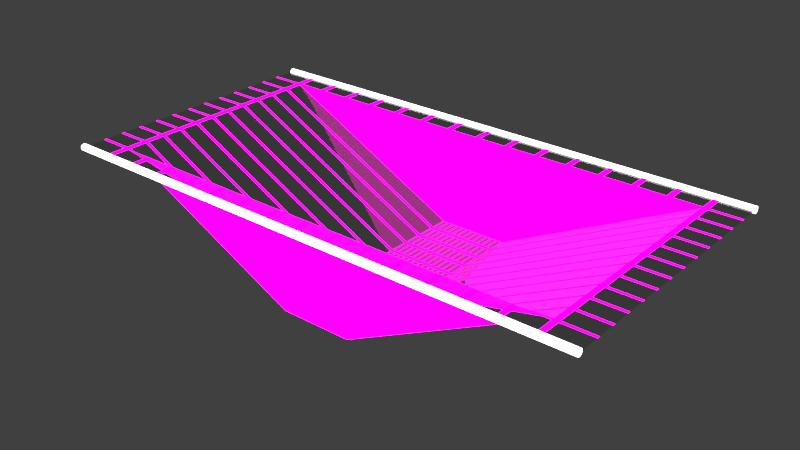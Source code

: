 # Source: track03.004.blend  (saved by Blender 2.79.0; exported with 4.5.12 LTS)
import bpy
from mathutils import Matrix  # noqa: F401  (used for matrix-valued properties, if any)

bpy.ops.wm.read_factory_settings(use_empty=True)
scene = bpy.context.scene
scene.name = 'Scene'

# ---- collections
col_collection_1 = bpy.data.collections.new('Collection 1'); scene.collection.children.link(col_collection_1)

# ---- materials (node trees are filled in below, after node groups)
mat_neon_white = bpy.data.materials.new('neon_white')
mat_neon_white.alpha_threshold = 0.0
mat_neon_white.roughness = 0.5
mat_bottom_white_glass = bpy.data.materials.new('bottom_white_glass')
mat_bottom_white_glass.alpha_threshold = 0.0
mat_bottom_white_glass.roughness = 0.5
mat_bottom_white_glass.line_color = (0.0, 0.0, 0.0, 1.0)
mat_neon_pink = bpy.data.materials.new('neon_pink')
mat_neon_pink.alpha_threshold = 0.0
mat_neon_pink.roughness = 0.5

# ---- material node trees
mat_neon_white.use_nodes = True; mat_neon_white.node_tree.nodes.clear()
_N = mat_neon_white.node_tree.nodes; _L = mat_neon_white.node_tree.links
n0 = _N.new('ShaderNodeOutputMaterial'); n0.name = 'Material Output'; n0.location = (300, 300)
n1 = _N.new('ShaderNodeEmission'); n1.name = 'Emission'; n1.location = (10, 300)
n1.inputs[0].default_value = (0.8, 0.8, 0.8, 1.0)
n1.inputs[1].default_value = 5.0
_L.new(n1.outputs[0], n0.inputs[0])
n0.is_active_output = True
mat_bottom_white_glass.use_nodes = True; mat_bottom_white_glass.node_tree.nodes.clear()
_N = mat_bottom_white_glass.node_tree.nodes; _L = mat_bottom_white_glass.node_tree.links
n0 = _N.new('ShaderNodeOutputMaterial'); n0.name = 'Material Output'; n0.location = (300, 300)
n1 = _N.new('ShaderNodeBsdfGlass'); n1.name = 'Glass BSDF'; n1.location = (10, 300)
n1.distribution = 'BECKMANN'
n1.inputs[0].default_value = (0.7224, 0.7224, 0.7224, 1.0)
n1.inputs[2].default_value = 1.45
_L.new(n1.outputs[0], n0.inputs[0])
n0.is_active_output = True
mat_neon_pink.use_nodes = True; mat_neon_pink.node_tree.nodes.clear()
_N = mat_neon_pink.node_tree.nodes; _L = mat_neon_pink.node_tree.links
n0 = _N.new('ShaderNodeOutputMaterial'); n0.name = 'Material Output'; n0.location = (300, 300)
n1 = _N.new('ShaderNodeEmission'); n1.name = 'Emission'; n1.location = (10, 300)
n1.inputs[0].default_value = (0.8, 0.0, 0.5162, 1.0)
n1.inputs[1].default_value = 10.0
_L.new(n1.outputs[0], n0.inputs[0])
n0.is_active_output = True

# ---- world
world_world = bpy.data.worlds.new('World'); scene.world = world_world
world_world.color = (0.05088, 0.05088, 0.05088)
world_world.use_sun_shadow = False
world_world.sun_shadow_jitter_overblur = 0.0
world_world.cycles.sampling_method = 'MANUAL'

# ---- meshes
me_cylinder_022 = bpy.data.meshes.new('Cylinder.022')
me_cylinder_022.from_pydata([(-39.99, 21.0, -3.46e-06), (40.04, 21.0, 2.582e-06), (-39.99, 20.99, -0.09758), (40.04, 20.99, -0.09758), (-39.99, 20.96, -0.1914), (40.04, 20.96, -0.1914), (-39.99, 20.92, -0.2779), (40.04, 20.92, -0.2779), (-39.99, 20.85, -0.3537), (40.04, 20.85, -0.3537), (-39.99, 20.78, -0.4159), (40.04, 20.78, -0.4159), (-39.99, 20.69, -0.4621), (40.04, 20.69, -0.4621), (-39.99, 20.6, -0.4906), (40.04, 20.6, -0.4906), (-39.99, 20.5, -0.5002), (40.04, 20.5, -0.5002), (-39.99, 20.4, -0.4906), (40.04, 20.4, -0.4906), (-39.99, 20.31, -0.4621), (40.04, 20.31, -0.4621), (-39.99, 20.22, -0.4159), (40.04, 20.22, -0.4159), (-39.99, 20.15, -0.3537), (40.04, 20.15, -0.3537), (-39.99, 20.08, -0.2779), (40.04, 20.08, -0.2779), (-39.99, 20.04, -0.1914), (40.04, 20.04, -0.1914), (-39.99, 20.01, -0.09758), (40.04, 20.01, -0.09758), (-39.99, 20.0, -3.297e-06), (40.04, 20.0, 2.745e-06), (-39.99, 20.01, 0.09758), (40.04, 20.01, 0.09758), (-39.99, 20.04, 0.1914), (40.04, 20.04, 0.1914), (-39.99, 20.08, 0.2779), (40.04, 20.08, 0.2779), (-39.99, 20.15, 0.3537), (40.04, 20.15, 0.3537), (-39.99, 20.22, 0.4159), (40.04, 20.22, 0.4159), (-39.99, 20.31, 0.4621), (40.04, 20.31, 0.4621), (-39.99, 20.4, 0.4906), (40.04, 20.4, 0.4906), (-39.99, 20.5, 0.5002), (40.04, 20.5, 0.5002), (-39.99, 20.6, 0.4906), (40.04, 20.6, 0.4906), (-39.99, 20.69, 0.4621), (40.04, 20.69, 0.4621), (-39.99, 20.78, 0.4159), (40.04, 20.78, 0.4159), (-39.99, 20.85, 0.3537), (40.04, 20.85, 0.3537), (-39.99, 20.92, 0.2779), (40.04, 20.92, 0.2779), (-39.99, 20.96, 0.1914), (40.04, 20.96, 0.1914), (-39.99, 20.99, 0.09758), (40.04, 20.99, 0.09758), (-40.02, -20.0, -3.025e-06), (40.01, -20.0, 3.096e-06), (-40.02, -20.01, -0.09758), (40.01, -20.01, -0.09758), (-40.02, -20.04, -0.1914), (40.01, -20.04, -0.1914), (-40.02, -20.08, -0.2779), (40.01, -20.08, -0.2779), (-40.02, -20.15, -0.3537), (40.01, -20.15, -0.3537), (-40.02, -20.22, -0.4159), (40.01, -20.22, -0.4159), (-40.02, -20.31, -0.4621), (40.01, -20.31, -0.4621), (-40.02, -20.4, -0.4906), (40.01, -20.4, -0.4906), (-40.02, -20.5, -0.5002), (40.01, -20.5, -0.5002), (-40.02, -20.6, -0.4906), (40.01, -20.6, -0.4906), (-40.02, -20.69, -0.4621), (40.01, -20.69, -0.4621), (-40.02, -20.78, -0.4159), (40.01, -20.78, -0.4159), (-40.02, -20.85, -0.3537), (40.01, -20.85, -0.3537), (-40.02, -20.92, -0.2779), (40.01, -20.92, -0.2779), (-40.02, -20.96, -0.1914), (40.01, -20.96, -0.1914), (-40.02, -20.99, -0.09758), (40.01, -20.99, -0.09758), (-40.02, -21.0, -2.862e-06), (40.01, -21.0, 3.259e-06), (-40.02, -20.99, 0.09758), (40.01, -20.99, 0.09758), (-40.02, -20.96, 0.1914), (40.01, -20.96, 0.1914), (-40.02, -20.92, 0.2779), (40.01, -20.92, 0.2779), (-40.02, -20.85, 0.3537), (40.01, -20.85, 0.3537), (-40.02, -20.78, 0.4159), (40.01, -20.78, 0.4159), (-40.02, -20.69, 0.4621), (40.01, -20.69, 0.4621), (-40.02, -20.6, 0.4906), (40.01, -20.6, 0.4906), (-40.02, -20.5, 0.5002), (40.01, -20.5, 0.5002), (-40.02, -20.4, 0.4906), (40.01, -20.4, 0.4906), (-40.02, -20.31, 0.4621), (40.01, -20.31, 0.4621), (-40.02, -20.22, 0.4159), (40.01, -20.22, 0.4159), (-40.02, -20.15, 0.3537), (40.01, -20.15, 0.3537), (-40.02, -20.08, 0.2779), (40.01, -20.08, 0.2779), (-40.02, -20.04, 0.1914), (40.01, -20.04, 0.1914), (-40.02, -20.01, 0.09758), (40.01, -20.01, 0.09758), (-40.0, -20.0, -3.91e-09), (40.0, -20.0, 7.546e-08), (-40.0, 20.0, -3.91e-09), (40.0, 20.0, 7.546e-08), (-40.0, 16.72, -3.91e-09), (-40.0, 17.12, -3.91e-09), (-40.0, 13.65, -3.91e-09), (-40.0, 14.05, -3.91e-09), (-40.0, 10.57, -3.91e-09), (-40.0, 10.97, -3.91e-09), (-40.0, 7.492, -3.91e-09), (-40.0, 7.892, -3.91e-09), (-40.0, 4.415, -3.91e-09), (-40.0, 4.815, -3.91e-09), (-40.0, 1.338, -3.91e-09), (-40.0, 1.738, -3.91e-09), (-40.0, -1.738, -3.91e-09), (-40.0, -1.338, -3.91e-09), (-40.0, -4.815, -3.91e-09), (-40.0, -4.415, -3.91e-09), (-40.0, -7.892, -3.91e-09), (-40.0, -7.492, -3.91e-09), (-40.0, -10.97, -3.91e-09), (-40.0, -10.57, -3.91e-09), (-40.0, -14.05, -3.91e-09), (-40.0, -13.65, -3.91e-09), (-40.0, -17.12, -3.91e-09), (-40.0, -16.72, -3.91e-09), (40.0, -16.72, 7.546e-08), (40.0, -17.12, 7.546e-08), (40.0, -13.65, 7.546e-08), (40.0, -14.05, 7.546e-08), (40.0, -10.57, 7.546e-08), (40.0, -10.97, 7.546e-08), (40.0, -7.492, 7.546e-08), (40.0, -7.892, 7.546e-08), (40.0, -4.415, 7.546e-08), (40.0, -4.815, 7.546e-08), (40.0, -1.338, 7.546e-08), (40.0, -1.738, 7.546e-08), (40.0, 1.738, 7.546e-08), (40.0, 1.338, 7.546e-08), (40.0, 4.815, 7.546e-08), (40.0, 4.415, 7.546e-08), (40.0, 7.892, 7.546e-08), (40.0, 7.492, 7.546e-08), (40.0, 10.97, 7.546e-08), (40.0, 10.57, 7.546e-08), (40.0, 14.05, 7.546e-08), (40.0, 13.65, 7.546e-08), (40.0, 17.12, 7.546e-08), (40.0, 16.72, 7.546e-08), (-34.6, -20.0, 1.447e-09), (-35.4, -20.0, 6.53e-10), (-29.6, -20.0, 6.407e-09), (-30.4, -20.0, 5.614e-09), (-24.6, -20.0, 1.137e-08), (-25.4, -20.0, 1.057e-08), (-19.6, -20.0, 1.633e-08), (-20.4, -20.0, 1.553e-08), (-14.6, -20.0, 2.129e-08), (-15.4, -20.0, 2.049e-08), (-9.602, -20.0, 2.625e-08), (-10.4, -20.0, 2.546e-08), (-4.602, -20.0, 3.121e-08), (-5.402, -20.0, 3.042e-08), (0.3983, -20.0, 3.617e-08), (-0.4017, -20.0, 3.538e-08), (5.398, -20.0, 4.113e-08), (4.598, -20.0, 4.034e-08), (10.4, -20.0, 4.609e-08), (9.598, -20.0, 4.53e-08), (15.4, -20.0, 5.105e-08), (14.6, -20.0, 5.026e-08), (20.4, -20.0, 5.601e-08), (19.6, -20.0, 5.522e-08), (25.4, -20.0, 6.097e-08), (24.6, -20.0, 6.018e-08), (30.4, -20.0, 6.593e-08), (29.6, -20.0, 6.514e-08), (35.4, -20.0, 7.089e-08), (34.6, -20.0, 7.01e-08), (34.6, 20.0, 7.01e-08), (35.4, 20.0, 7.089e-08), (29.6, 20.0, 6.514e-08), (30.4, 20.0, 6.593e-08), (24.6, 20.0, 6.018e-08), (25.4, 20.0, 6.097e-08), (19.6, 20.0, 5.522e-08), (20.4, 20.0, 5.601e-08), (14.6, 20.0, 5.026e-08), (15.4, 20.0, 5.105e-08), (9.598, 20.0, 4.53e-08), (10.4, 20.0, 4.609e-08), (4.598, 20.0, 4.034e-08), (5.398, 20.0, 4.113e-08), (-0.4017, 20.0, 3.538e-08), (0.3983, 20.0, 3.617e-08), (-5.402, 20.0, 3.042e-08), (-4.602, 20.0, 3.121e-08), (-10.4, 20.0, 2.546e-08), (-9.602, 20.0, 2.625e-08), (-15.4, 20.0, 2.049e-08), (-14.6, 20.0, 2.129e-08), (-20.4, 20.0, 1.553e-08), (-19.6, 20.0, 1.633e-08), (-25.4, 20.0, 1.057e-08), (-24.6, 20.0, 1.137e-08), (-30.4, 20.0, 5.614e-09), (-29.6, 20.0, 6.407e-09), (-35.4, 20.0, 6.53e-10), (-34.6, 20.0, 1.447e-09), (35.4, -17.12, 7.089e-08), (35.4, -16.72, 7.089e-08), (34.6, -16.72, 7.01e-08), (34.6, -17.12, 7.01e-08), (30.4, -17.12, 6.593e-08), (5.367, -16.72, -14.77), (5.226, -16.72, -14.77), (29.6, -17.12, 6.514e-08), (25.4, -17.12, 6.097e-08), (4.484, -16.72, -14.77), (4.343, -16.72, -14.77), (24.6, -17.12, 6.018e-08), (20.4, -17.12, 5.601e-08), (3.601, -16.72, -14.77), (3.46, -16.72, -14.77), (19.6, -17.12, 5.522e-08), (15.4, -17.12, 5.105e-08), (2.718, -16.72, -14.77), (2.577, -16.72, -14.77), (14.6, -17.12, 5.026e-08), (10.4, -17.12, 4.609e-08), (1.835, -16.72, -14.77), (1.694, -16.72, -14.77), (9.598, -17.12, 4.53e-08), (5.398, -17.12, 4.113e-08), (0.952, -16.72, -14.77), (0.8108, -16.72, -14.77), (4.598, -17.12, 4.034e-08), (0.3983, -17.12, 3.617e-08), (0.06897, -16.72, -14.77), (-0.07232, -16.72, -14.77), (-0.4017, -17.12, 3.538e-08), (-4.602, -17.12, 3.121e-08), (-0.8141, -16.72, -14.77), (-0.9554, -16.72, -14.77), (-5.402, -17.12, 3.042e-08), (-9.602, -17.12, 2.625e-08), (-1.697, -16.72, -14.77), (-1.838, -16.72, -14.77), (-10.4, -17.12, 2.546e-08), (-14.6, -17.12, 2.129e-08), (-2.58, -16.72, -14.77), (-2.722, -16.72, -14.77), (-15.4, -17.12, 2.049e-08), (-19.6, -17.12, 1.633e-08), (-3.463, -16.72, -14.77), (-3.605, -16.72, -14.77), (-20.4, -17.12, 1.553e-08), (-24.6, -17.12, 1.137e-08), (-4.346, -16.72, -14.77), (-4.488, -16.72, -14.77), (-25.4, -17.12, 1.057e-08), (-29.6, -17.12, 6.407e-09), (-5.229, -16.72, -14.77), (-5.371, -16.72, -14.77), (-30.4, -17.12, 5.614e-09), (-35.4, -17.12, 6.53e-10), (-34.6, -17.12, 1.447e-09), (-34.6, -16.72, 1.447e-09), (-35.4, -16.72, 6.53e-10), (35.4, -14.05, 7.089e-08), (35.4, -13.65, 7.089e-08), (34.6, -13.65, 7.01e-08), (34.6, -14.05, 7.01e-08), (5.367, -14.05, -14.77), (5.367, -13.65, -14.77), (5.226, -13.65, -14.77), (5.226, -14.05, -14.77), (4.484, -14.05, -14.77), (4.484, -13.65, -14.77), (4.343, -13.65, -14.77), (4.343, -14.05, -14.77), (3.601, -14.05, -14.77), (3.601, -13.65, -14.77), (3.46, -13.65, -14.77), (3.46, -14.05, -14.77), (2.718, -14.05, -14.77), (2.718, -13.65, -14.77), (2.577, -13.65, -14.77), (2.577, -14.05, -14.77), (1.835, -14.05, -14.77), (1.835, -13.65, -14.77), (1.694, -13.65, -14.77), (1.694, -14.05, -14.77), (0.952, -14.05, -14.77), (0.952, -13.65, -14.77), (0.8108, -13.65, -14.77), (0.8108, -14.05, -14.77), (0.06897, -14.05, -14.77), (0.06897, -13.65, -14.77), (-0.07232, -13.65, -14.77), (-0.07232, -14.05, -14.77), (-0.8141, -14.05, -14.77), (-0.8141, -13.65, -14.77), (-0.9554, -13.65, -14.77), (-0.9554, -14.05, -14.77), (-1.697, -14.05, -14.77), (-1.697, -13.65, -14.77), (-1.838, -13.65, -14.77), (-1.838, -14.05, -14.77), (-2.58, -14.05, -14.77), (-2.58, -13.65, -14.77), (-2.722, -13.65, -14.77), (-2.722, -14.05, -14.77), (-3.463, -14.05, -14.77), (-3.463, -13.65, -14.77), (-3.605, -13.65, -14.77), (-3.605, -14.05, -14.77), (-4.346, -14.05, -14.77), (-4.346, -13.65, -14.77), (-4.488, -13.65, -14.77), (-4.488, -14.05, -14.77), (-5.229, -14.05, -14.77), (-5.229, -13.65, -14.77), (-5.371, -13.65, -14.77), (-5.371, -14.05, -14.77), (-35.4, -14.05, 6.53e-10), (-34.6, -14.05, 1.447e-09), (-34.6, -13.65, 1.447e-09), (-35.4, -13.65, 6.53e-10), (35.4, -10.97, 7.089e-08), (35.4, -10.57, 7.089e-08), (34.6, -10.57, 7.01e-08), (34.6, -10.97, 7.01e-08), (5.367, -10.97, -14.77), (5.367, -10.57, -14.77), (5.226, -10.57, -14.77), (5.226, -10.97, -14.77), (4.484, -10.97, -14.77), (4.484, -10.57, -14.77), (4.343, -10.57, -14.77), (4.343, -10.97, -14.77), (3.601, -10.97, -14.77), (3.601, -10.57, -14.77), (3.46, -10.57, -14.77), (3.46, -10.97, -14.77), (2.718, -10.97, -14.77), (2.718, -10.57, -14.77), (2.577, -10.57, -14.77), (2.577, -10.97, -14.77), (1.835, -10.97, -14.77), (1.835, -10.57, -14.77), (1.694, -10.57, -14.77), (1.694, -10.97, -14.77), (0.952, -10.97, -14.77), (0.952, -10.57, -14.77), (0.8108, -10.57, -14.77), (0.8108, -10.97, -14.77), (0.06897, -10.97, -14.77), (0.06897, -10.57, -14.77), (-0.07232, -10.57, -14.77), (-0.07232, -10.97, -14.77), (-0.8141, -10.97, -14.77), (-0.8141, -10.57, -14.77), (-0.9554, -10.57, -14.77), (-0.9554, -10.97, -14.77), (-1.697, -10.97, -14.77), (-1.697, -10.57, -14.77), (-1.838, -10.57, -14.77), (-1.838, -10.97, -14.77), (-2.58, -10.97, -14.77), (-2.58, -10.57, -14.77), (-2.722, -10.57, -14.77), (-2.722, -10.97, -14.77), (-3.463, -10.97, -14.77), (-3.463, -10.57, -14.77), (-3.605, -10.57, -14.77), (-3.605, -10.97, -14.77), (-4.346, -10.97, -14.77), (-4.346, -10.57, -14.77), (-4.488, -10.57, -14.77), (-4.488, -10.97, -14.77), (-5.229, -10.97, -14.77), (-5.229, -10.57, -14.77), (-5.371, -10.57, -14.77), (-5.371, -10.97, -14.77), (-35.4, -10.97, 6.53e-10), (-34.6, -10.97, 1.447e-09), (-34.6, -10.57, 1.447e-09), (-35.4, -10.57, 6.53e-10), (35.4, -7.892, 7.089e-08), (35.4, -7.492, 7.089e-08), (34.6, -7.492, 7.01e-08), (34.6, -7.892, 7.01e-08), (5.367, -7.892, -14.77), (5.367, -7.492, -14.77), (5.226, -7.492, -14.77), (5.226, -7.892, -14.77), (4.484, -7.892, -14.77), (4.484, -7.492, -14.77), (4.343, -7.492, -14.77), (4.343, -7.892, -14.77), (3.601, -7.892, -14.77), (3.601, -7.492, -14.77), (3.46, -7.492, -14.77), (3.46, -7.892, -14.77), (2.718, -7.892, -14.77), (2.718, -7.492, -14.77), (2.577, -7.492, -14.77), (2.577, -7.892, -14.77), (1.835, -7.892, -14.77), (1.835, -7.492, -14.77), (1.694, -7.492, -14.77), (1.694, -7.892, -14.77), (0.952, -7.892, -14.77), (0.952, -7.492, -14.77), (0.8108, -7.492, -14.77), (0.8108, -7.892, -14.77), (0.06897, -7.892, -14.77), (0.06897, -7.492, -14.77), (-0.07232, -7.492, -14.77), (-0.07232, -7.892, -14.77), (-0.8141, -7.892, -14.77), (-0.8141, -7.492, -14.77), (-0.9554, -7.492, -14.77), (-0.9554, -7.892, -14.77), (-1.697, -7.892, -14.77), (-1.697, -7.492, -14.77), (-1.838, -7.492, -14.77), (-1.838, -7.892, -14.77), (-2.58, -7.892, -14.77), (-2.58, -7.492, -14.77), (-2.722, -7.492, -14.77), (-2.722, -7.892, -14.77), (-3.463, -7.892, -14.77), (-3.463, -7.492, -14.77), (-3.605, -7.492, -14.77), (-3.605, -7.892, -14.77), (-4.346, -7.892, -14.77), (-4.346, -7.492, -14.77), (-4.488, -7.492, -14.77), (-4.488, -7.892, -14.77), (-5.229, -7.892, -14.77), (-5.229, -7.492, -14.77), (-5.371, -7.492, -14.77), (-5.371, -7.892, -14.77), (-35.4, -7.892, 6.53e-10), (-34.6, -7.892, 1.447e-09), (-34.6, -7.492, 1.447e-09), (-35.4, -7.492, 6.53e-10), (35.4, -4.815, 7.089e-08), (35.4, -4.415, 7.089e-08), (34.6, -4.415, 7.01e-08), (34.6, -4.815, 7.01e-08), (5.367, -4.815, -14.77), (5.367, -4.415, -14.77), (5.226, -4.415, -14.77), (5.226, -4.815, -14.77), (4.484, -4.815, -14.77), (4.484, -4.415, -14.77), (4.343, -4.415, -14.77), (4.343, -4.815, -14.77), (3.601, -4.815, -14.77), (3.601, -4.415, -14.77), (3.46, -4.415, -14.77), (3.46, -4.815, -14.77), (2.718, -4.815, -14.77), (2.718, -4.415, -14.77), (2.577, -4.415, -14.77), (2.577, -4.815, -14.77), (1.835, -4.815, -14.77), (1.835, -4.415, -14.77), (1.694, -4.415, -14.77), (1.694, -4.815, -14.77), (0.952, -4.815, -14.77), (0.952, -4.415, -14.77), (0.8108, -4.415, -14.77), (0.8108, -4.815, -14.77), (0.06897, -4.815, -14.77), (0.06897, -4.415, -14.77), (-0.07232, -4.415, -14.77), (-0.07232, -4.815, -14.77), (-0.8141, -4.815, -14.77), (-0.8141, -4.415, -14.77), (-0.9554, -4.415, -14.77), (-0.9554, -4.815, -14.77), (-1.697, -4.815, -14.77), (-1.697, -4.415, -14.77), (-1.838, -4.415, -14.77), (-1.838, -4.815, -14.77), (-2.58, -4.815, -14.77), (-2.58, -4.415, -14.77), (-2.722, -4.415, -14.77), (-2.722, -4.815, -14.77), (-3.463, -4.815, -14.77), (-3.463, -4.415, -14.77), (-3.605, -4.415, -14.77), (-3.605, -4.815, -14.77), (-4.346, -4.815, -14.77), (-4.346, -4.415, -14.77), (-4.488, -4.415, -14.77), (-4.488, -4.815, -14.77), (-5.229, -4.815, -14.77), (-5.229, -4.415, -14.77), (-5.371, -4.415, -14.77), (-5.371, -4.815, -14.77), (-35.4, -4.815, 6.53e-10), (-34.6, -4.815, 1.447e-09), (-34.6, -4.415, 1.447e-09), (-35.4, -4.415, 6.53e-10), (35.4, -1.738, 7.089e-08), (35.4, -1.338, 7.089e-08), (34.6, -1.338, 7.01e-08), (34.6, -1.738, 7.01e-08), (5.367, -1.738, -14.77), (5.367, -1.338, -14.77), (5.226, -1.338, -14.77), (5.226, -1.738, -14.77), (4.484, -1.738, -14.77), (4.484, -1.338, -14.77), (4.343, -1.338, -14.77), (4.343, -1.738, -14.77), (3.601, -1.738, -14.77), (3.601, -1.338, -14.77), (3.46, -1.338, -14.77), (3.46, -1.738, -14.77), (2.718, -1.738, -14.77), (2.718, -1.338, -14.77), (2.577, -1.338, -14.77), (2.577, -1.738, -14.77), (1.835, -1.738, -14.77), (1.835, -1.338, -14.77), (1.694, -1.338, -14.77), (1.694, -1.738, -14.77), (0.952, -1.738, -14.77), (0.952, -1.338, -14.77), (0.8108, -1.338, -14.77), (0.8108, -1.738, -14.77), (0.06897, -1.738, -14.77), (0.06897, -1.338, -14.77), (-0.07232, -1.338, -14.77), (-0.07232, -1.738, -14.77), (-0.8141, -1.738, -14.77), (-0.8141, -1.338, -14.77), (-0.9554, -1.338, -14.77), (-0.9554, -1.738, -14.77), (-1.697, -1.738, -14.77), (-1.697, -1.338, -14.77), (-1.838, -1.338, -14.77), (-1.838, -1.738, -14.77), (-2.58, -1.738, -14.77), (-2.58, -1.338, -14.77), (-2.722, -1.338, -14.77), (-2.722, -1.738, -14.77), (-3.463, -1.738, -14.77), (-3.463, -1.338, -14.77), (-3.605, -1.338, -14.77), (-3.605, -1.738, -14.77), (-4.346, -1.738, -14.77), (-4.346, -1.338, -14.77), (-4.488, -1.338, -14.77), (-4.488, -1.738, -14.77), (-5.229, -1.738, -14.77), (-5.229, -1.338, -14.77), (-5.371, -1.338, -14.77), (-5.371, -1.738, -14.77), (-35.4, -1.738, 6.53e-10), (-34.6, -1.738, 1.447e-09), (-34.6, -1.338, 1.447e-09), (-35.4, -1.338, 6.53e-10), (35.4, 1.338, 7.089e-08), (35.4, 1.738, 7.089e-08), (34.6, 1.738, 7.01e-08), (34.6, 1.338, 7.01e-08), (5.367, 1.338, -14.77), (5.367, 1.738, -14.77), (5.226, 1.738, -14.77), (5.226, 1.338, -14.77), (4.484, 1.338, -14.77), (4.484, 1.738, -14.77), (4.343, 1.738, -14.77), (4.343, 1.338, -14.77), (3.601, 1.338, -14.77), (3.601, 1.738, -14.77), (3.46, 1.738, -14.77), (3.46, 1.338, -14.77), (2.718, 1.338, -14.77), (2.718, 1.738, -14.77), (2.577, 1.738, -14.77), (2.577, 1.338, -14.77), (1.835, 1.338, -14.77), (1.835, 1.738, -14.77), (1.694, 1.738, -14.77), (1.694, 1.338, -14.77), (0.952, 1.338, -14.77), (0.952, 1.738, -14.77), (0.8108, 1.738, -14.77), (0.8108, 1.338, -14.77), (0.06897, 1.338, -14.77), (0.06897, 1.738, -14.77), (-0.07232, 1.738, -14.77), (-0.07232, 1.338, -14.77), (-0.8141, 1.338, -14.77), (-0.8141, 1.738, -14.77), (-0.9554, 1.738, -14.77), (-0.9554, 1.338, -14.77), (-1.697, 1.338, -14.77), (-1.697, 1.738, -14.77), (-1.838, 1.738, -14.77), (-1.838, 1.338, -14.77), (-2.58, 1.338, -14.77), (-2.58, 1.738, -14.77), (-2.722, 1.738, -14.77), (-2.722, 1.338, -14.77), (-3.463, 1.338, -14.77), (-3.463, 1.738, -14.77), (-3.605, 1.738, -14.77), (-3.605, 1.338, -14.77), (-4.346, 1.338, -14.77), (-4.346, 1.738, -14.77), (-4.488, 1.738, -14.77), (-4.488, 1.338, -14.77), (-5.229, 1.338, -14.77), (-5.229, 1.738, -14.77), (-5.371, 1.738, -14.77), (-5.371, 1.338, -14.77), (-35.4, 1.338, 6.53e-10), (-34.6, 1.338, 1.447e-09), (-34.6, 1.738, 1.447e-09), (-35.4, 1.738, 6.53e-10), (35.4, 4.415, 7.089e-08), (35.4, 4.815, 7.089e-08), (34.6, 4.815, 7.01e-08), (34.6, 4.415, 7.01e-08), (5.367, 4.415, -14.77), (5.367, 4.815, -14.77), (5.226, 4.815, -14.77), (5.226, 4.415, -14.77), (4.484, 4.415, -14.77), (4.484, 4.815, -14.77), (4.343, 4.815, -14.77), (4.343, 4.415, -14.77), (3.601, 4.415, -14.77), (3.601, 4.815, -14.77), (3.46, 4.815, -14.77), (3.46, 4.415, -14.77), (2.718, 4.415, -14.77), (2.718, 4.815, -14.77), (2.577, 4.815, -14.77), (2.577, 4.415, -14.77), (1.835, 4.415, -14.77), (1.835, 4.815, -14.77), (1.694, 4.815, -14.77), (1.694, 4.415, -14.77), (0.952, 4.415, -14.77), (0.952, 4.815, -14.77), (0.8108, 4.815, -14.77), (0.8108, 4.415, -14.77), (0.06897, 4.415, -14.77), (0.06897, 4.815, -14.77), (-0.07232, 4.815, -14.77), (-0.07232, 4.415, -14.77), (-0.8141, 4.415, -14.77), (-0.8141, 4.815, -14.77), (-0.9554, 4.815, -14.77), (-0.9554, 4.415, -14.77), (-1.697, 4.415, -14.77), (-1.697, 4.815, -14.77), (-1.838, 4.815, -14.77), (-1.838, 4.415, -14.77), (-2.58, 4.415, -14.77), (-2.58, 4.815, -14.77), (-2.722, 4.815, -14.77), (-2.722, 4.415, -14.77), (-3.463, 4.415, -14.77), (-3.463, 4.815, -14.77), (-3.605, 4.815, -14.77), (-3.605, 4.415, -14.77), (-4.346, 4.415, -14.77), (-4.346, 4.815, -14.77), (-4.488, 4.815, -14.77), (-4.488, 4.415, -14.77), (-5.229, 4.415, -14.77), (-5.229, 4.815, -14.77), (-5.371, 4.815, -14.77), (-5.371, 4.415, -14.77), (-35.4, 4.415, 6.53e-10), (-34.6, 4.415, 1.447e-09), (-34.6, 4.815, 1.447e-09), (-35.4, 4.815, 6.53e-10), (35.4, 7.492, 7.089e-08), (35.4, 7.892, 7.089e-08), (34.6, 7.892, 7.01e-08), (34.6, 7.492, 7.01e-08), (5.367, 7.492, -14.77), (5.367, 7.892, -14.77), (5.226, 7.892, -14.77), (5.226, 7.492, -14.77), (4.484, 7.492, -14.77), (4.484, 7.892, -14.77), (4.343, 7.892, -14.77), (4.343, 7.492, -14.77), (3.601, 7.492, -14.77), (3.601, 7.892, -14.77), (3.46, 7.892, -14.77), (3.46, 7.492, -14.77), (2.718, 7.492, -14.77), (2.718, 7.892, -14.77), (2.577, 7.892, -14.77), (2.577, 7.492, -14.77), (1.835, 7.492, -14.77), (1.835, 7.892, -14.77), (1.694, 7.892, -14.77), (1.694, 7.492, -14.77), (0.952, 7.492, -14.77), (0.952, 7.892, -14.77), (0.8108, 7.892, -14.77), (0.8108, 7.492, -14.77), (0.06897, 7.492, -14.77), (0.06897, 7.892, -14.77), (-0.07232, 7.892, -14.77), (-0.07232, 7.492, -14.77), (-0.8141, 7.492, -14.77), (-0.8141, 7.892, -14.77), (-0.9554, 7.892, -14.77), (-0.9554, 7.492, -14.77), (-1.697, 7.492, -14.77), (-1.697, 7.892, -14.77), (-1.838, 7.892, -14.77), (-1.838, 7.492, -14.77), (-2.58, 7.492, -14.77), (-2.58, 7.892, -14.77), (-2.722, 7.892, -14.77), (-2.722, 7.492, -14.77), (-3.463, 7.492, -14.77), (-3.463, 7.892, -14.77), (-3.605, 7.892, -14.77), (-3.605, 7.492, -14.77), (-4.346, 7.492, -14.77), (-4.346, 7.892, -14.77), (-4.488, 7.892, -14.77), (-4.488, 7.492, -14.77), (-5.229, 7.492, -14.77), (-5.229, 7.892, -14.77), (-5.371, 7.892, -14.77), (-5.371, 7.492, -14.77), (-35.4, 7.492, 6.53e-10), (-34.6, 7.492, 1.447e-09), (-34.6, 7.892, 1.447e-09), (-35.4, 7.892, 6.53e-10), (35.4, 10.57, 7.089e-08), (35.4, 10.97, 7.089e-08), (34.6, 10.97, 7.01e-08), (34.6, 10.57, 7.01e-08), (5.367, 10.57, -14.77), (5.367, 10.97, -14.77), (5.226, 10.97, -14.77), (5.226, 10.57, -14.77), (4.484, 10.57, -14.77), (4.484, 10.97, -14.77), (4.343, 10.97, -14.77), (4.343, 10.57, -14.77), (3.601, 10.57, -14.77), (3.601, 10.97, -14.77), (3.46, 10.97, -14.77), (3.46, 10.57, -14.77), (2.718, 10.57, -14.77), (2.718, 10.97, -14.77), (2.577, 10.97, -14.77), (2.577, 10.57, -14.77), (1.835, 10.57, -14.77), (1.835, 10.97, -14.77), (1.694, 10.97, -14.77), (1.694, 10.57, -14.77), (0.952, 10.57, -14.77), (0.952, 10.97, -14.77), (0.8108, 10.97, -14.77), (0.8108, 10.57, -14.77), (0.06897, 10.57, -14.77), (0.06897, 10.97, -14.77), (-0.07232, 10.97, -14.77), (-0.07232, 10.57, -14.77), (-0.8141, 10.57, -14.77), (-0.8141, 10.97, -14.77), (-0.9554, 10.97, -14.77), (-0.9554, 10.57, -14.77), (-1.697, 10.57, -14.77), (-1.697, 10.97, -14.77), (-1.838, 10.97, -14.77), (-1.838, 10.57, -14.77), (-2.58, 10.57, -14.77), (-2.58, 10.97, -14.77), (-2.722, 10.97, -14.77), (-2.722, 10.57, -14.77), (-3.463, 10.57, -14.77), (-3.463, 10.97, -14.77), (-3.605, 10.97, -14.77), (-3.605, 10.57, -14.77), (-4.346, 10.57, -14.77), (-4.346, 10.97, -14.77), (-4.488, 10.97, -14.77), (-4.488, 10.57, -14.77), (-5.229, 10.57, -14.77), (-5.229, 10.97, -14.77), (-5.371, 10.97, -14.77), (-5.371, 10.57, -14.77), (-35.4, 10.57, 6.53e-10), (-34.6, 10.57, 1.447e-09), (-34.6, 10.97, 1.447e-09), (-35.4, 10.97, 6.53e-10), (35.4, 13.65, 7.089e-08), (35.4, 14.05, 7.089e-08), (34.6, 14.05, 7.01e-08), (34.6, 13.65, 7.01e-08), (5.367, 13.65, -14.77), (5.367, 14.05, -14.77), (5.226, 14.05, -14.77), (5.226, 13.65, -14.77), (4.484, 13.65, -14.77), (4.484, 14.05, -14.77), (4.343, 14.05, -14.77), (4.343, 13.65, -14.77), (3.601, 13.65, -14.77), (3.601, 14.05, -14.77), (3.46, 14.05, -14.77), (3.46, 13.65, -14.77), (2.718, 13.65, -14.77), (2.718, 14.05, -14.77), (2.577, 14.05, -14.77), (2.577, 13.65, -14.77), (1.835, 13.65, -14.77), (1.835, 14.05, -14.77), (1.694, 14.05, -14.77), (1.694, 13.65, -14.77), (0.952, 13.65, -14.77), (0.952, 14.05, -14.77), (0.8108, 14.05, -14.77), (0.8108, 13.65, -14.77), (0.06897, 13.65, -14.77), (0.06897, 14.05, -14.77), (-0.07232, 14.05, -14.77), (-0.07232, 13.65, -14.77), (-0.8141, 13.65, -14.77), (-0.8141, 14.05, -14.77), (-0.9554, 14.05, -14.77), (-0.9554, 13.65, -14.77), (-1.697, 13.65, -14.77), (-1.697, 14.05, -14.77), (-1.838, 14.05, -14.77), (-1.838, 13.65, -14.77), (-2.58, 13.65, -14.77), (-2.58, 14.05, -14.77), (-2.722, 14.05, -14.77), (-2.722, 13.65, -14.77), (-3.463, 13.65, -14.77), (-3.463, 14.05, -14.77), (-3.605, 14.05, -14.77), (-3.605, 13.65, -14.77), (-4.346, 13.65, -14.77), (-4.346, 14.05, -14.77), (-4.488, 14.05, -14.77), (-4.488, 13.65, -14.77), (-5.229, 13.65, -14.77), (-5.229, 14.05, -14.77), (-5.371, 14.05, -14.77), (-5.371, 13.65, -14.77), (-35.4, 13.65, 6.53e-10), (-34.6, 13.65, 1.447e-09), (-34.6, 14.05, 1.447e-09), (-35.4, 14.05, 6.53e-10), (35.4, 17.12, 7.089e-08), (34.6, 17.12, 7.01e-08), (34.6, 16.72, 7.01e-08), (35.4, 16.72, 7.089e-08), (30.4, 17.12, 6.593e-08), (29.6, 17.12, 6.514e-08), (5.226, 16.72, -14.77), (5.367, 16.72, -14.77), (25.4, 17.12, 6.097e-08), (24.6, 17.12, 6.018e-08), (4.343, 16.72, -14.77), (4.484, 16.72, -14.77), (20.4, 17.12, 5.601e-08), (19.6, 17.12, 5.522e-08), (3.46, 16.72, -14.77), (3.601, 16.72, -14.77), (15.4, 17.12, 5.105e-08), (14.6, 17.12, 5.026e-08), (2.577, 16.72, -14.77), (2.718, 16.72, -14.77), (10.4, 17.12, 4.609e-08), (9.598, 17.12, 4.53e-08), (1.694, 16.72, -14.77), (1.835, 16.72, -14.77), (5.398, 17.12, 4.113e-08), (4.598, 17.12, 4.034e-08), (0.8108, 16.72, -14.77), (0.952, 16.72, -14.77), (0.3983, 17.12, 3.617e-08), (-0.4017, 17.12, 3.538e-08), (-0.07232, 16.72, -14.77), (0.06897, 16.72, -14.77), (-4.602, 17.12, 3.121e-08), (-5.402, 17.12, 3.042e-08), (-0.9554, 16.72, -14.77), (-0.8141, 16.72, -14.77), (-9.602, 17.12, 2.625e-08), (-10.4, 17.12, 2.546e-08), (-1.838, 16.72, -14.77), (-1.697, 16.72, -14.77), (-14.6, 17.12, 2.129e-08), (-15.4, 17.12, 2.049e-08), (-2.722, 16.72, -14.77), (-2.58, 16.72, -14.77), (-19.6, 17.12, 1.633e-08), (-20.4, 17.12, 1.553e-08), (-3.605, 16.72, -14.77), (-3.463, 16.72, -14.77), (-24.6, 17.12, 1.137e-08), (-25.4, 17.12, 1.057e-08), (-4.488, 16.72, -14.77), (-4.346, 16.72, -14.77), (-29.6, 17.12, 6.407e-09), (-30.4, 17.12, 5.614e-09), (-5.371, 16.72, -14.77), (-5.229, 16.72, -14.77), (-35.4, 17.12, 6.53e-10), (-35.4, 16.72, 6.53e-10), (-34.6, 16.72, 1.447e-09), (-34.6, 17.12, 1.447e-09)], [], [(0, 1, 3, 2), (2, 3, 5, 4), (4, 5, 7, 6), (6, 7, 9, 8), (8, 9, 11, 10), (10, 11, 13, 12), (12, 13, 15, 14), (14, 15, 17, 16), (16, 17, 19, 18), (18, 19, 21, 20), (20, 21, 23, 22), (22, 23, 25, 24), (24, 25, 27, 26), (26, 27, 29, 28), (28, 29, 31, 30), (30, 31, 33, 32), (32, 33, 35, 34), (34, 35, 37, 36), (36, 37, 39, 38), (38, 39, 41, 40), (40, 41, 43, 42), (42, 43, 45, 44), (44, 45, 47, 46), (46, 47, 49, 48), (48, 49, 51, 50), (50, 51, 53, 52), (52, 53, 55, 54), (54, 55, 57, 56), (56, 57, 59, 58), (58, 59, 61, 60), (3, 1, 63, 61, 59, 57, 55, 53, 51, 49, 47, 45, 43, 41, 39, 37, 35, 33, 31, 29, 27, 25, 23, 21, 19, 17, 15, 13, 11, 9, 7, 5), (60, 61, 63, 62), (62, 63, 1, 0), (0, 2, 4, 6, 8, 10, 12, 14, 16, 18, 20, 22, 24, 26, 28, 30, 32, 34, 36, 38, 40, 42, 44, 46, 48, 50, 52, 54, 56, 58, 60, 62), (64, 65, 67, 66), (66, 67, 69, 68), (68, 69, 71, 70), (70, 71, 73, 72), (72, 73, 75, 74), (74, 75, 77, 76), (76, 77, 79, 78), (78, 79, 81, 80), (80, 81, 83, 82), (82, 83, 85, 84), (84, 85, 87, 86), (86, 87, 89, 88), (88, 89, 91, 90), (90, 91, 93, 92), (92, 93, 95, 94), (94, 95, 97, 96), (96, 97, 99, 98), (98, 99, 101, 100), (100, 101, 103, 102), (102, 103, 105, 104), (104, 105, 107, 106), (106, 107, 109, 108), (108, 109, 111, 110), (110, 111, 113, 112), (112, 113, 115, 114), (114, 115, 117, 116), (116, 117, 119, 118), (118, 119, 121, 120), (120, 121, 123, 122), (122, 123, 125, 124), (67, 65, 127, 125, 123, 121, 119, 117, 115, 113, 111, 109, 107, 105, 103, 101, 99, 97, 95, 93, 91, 89, 87, 85, 83, 81, 79, 77, 75, 73, 71, 69), (124, 125, 127, 126), (126, 127, 65, 64), (64, 66, 68, 70, 72, 74, 76, 78, 80, 82, 84, 86, 88, 90, 92, 94, 96, 98, 100, 102, 104, 106, 108, 110, 112, 114, 116, 118, 120, 122, 124, 126), (180, 183, 295, 297), (241, 156, 159, 300), (301, 158, 161, 360), (361, 160, 163, 420), (421, 162, 165, 480), (481, 164, 167, 540), (541, 166, 169, 600), (601, 168, 171, 660), (661, 170, 173, 720), (721, 172, 175, 780), (781, 174, 177, 840), (841, 176, 179, 903), (900, 178, 131, 211), (137, 839, 896, 134), (898, 894, 954, 958), (893, 890, 950, 955), (889, 886, 946, 951), (885, 882, 942, 947), (881, 878, 938, 943), (877, 874, 934, 939), (873, 870, 930, 935), (869, 866, 926, 931), (865, 862, 922, 927), (861, 858, 918, 923), (857, 854, 914, 919), (853, 850, 910, 915), (849, 846, 906, 911), (139, 779, 836, 136), (845, 842, 902, 907), (838, 834, 895, 897), (833, 830, 891, 892), (829, 826, 887, 888), (825, 822, 883, 884), (821, 818, 879, 880), (817, 814, 875, 876), (813, 810, 871, 872), (809, 806, 867, 868), (805, 802, 863, 864), (801, 798, 859, 860), (797, 794, 855, 856), (793, 790, 851, 852), (789, 786, 847, 848), (141, 719, 776, 138), (785, 782, 843, 844), (778, 774, 835, 837), (773, 770, 831, 832), (769, 766, 827, 828), (765, 762, 823, 824), (761, 758, 819, 820), (757, 754, 815, 816), (753, 750, 811, 812), (749, 746, 807, 808), (745, 742, 803, 804), (741, 738, 799, 800), (737, 734, 795, 796), (733, 730, 791, 792), (729, 726, 787, 788), (143, 659, 716, 140), (725, 722, 783, 784), (718, 714, 775, 777), (713, 710, 771, 772), (709, 706, 767, 768), (705, 702, 763, 764), (701, 698, 759, 760), (697, 694, 755, 756), (693, 690, 751, 752), (689, 686, 747, 748), (685, 682, 743, 744), (681, 678, 739, 740), (677, 674, 735, 736), (673, 670, 731, 732), (669, 666, 727, 728), (145, 599, 656, 142), (665, 662, 723, 724), (658, 654, 715, 717), (653, 650, 711, 712), (649, 646, 707, 708), (645, 642, 703, 704), (641, 638, 699, 700), (637, 634, 695, 696), (633, 630, 691, 692), (629, 626, 687, 688), (625, 622, 683, 684), (621, 618, 679, 680), (617, 614, 675, 676), (613, 610, 671, 672), (609, 606, 667, 668), (147, 539, 596, 144), (605, 602, 663, 664), (598, 594, 655, 657), (593, 590, 651, 652), (589, 586, 647, 648), (585, 582, 643, 644), (581, 578, 639, 640), (577, 574, 635, 636), (573, 570, 631, 632), (569, 566, 627, 628), (565, 562, 623, 624), (561, 558, 619, 620), (557, 554, 615, 616), (553, 550, 611, 612), (549, 546, 607, 608), (149, 479, 536, 146), (545, 542, 603, 604), (538, 534, 595, 597), (533, 530, 591, 592), (529, 526, 587, 588), (525, 522, 583, 584), (521, 518, 579, 580), (517, 514, 575, 576), (513, 510, 571, 572), (509, 506, 567, 568), (505, 502, 563, 564), (501, 498, 559, 560), (497, 494, 555, 556), (493, 490, 551, 552), (489, 486, 547, 548), (151, 419, 476, 148), (485, 482, 543, 544), (478, 474, 535, 537), (473, 470, 531, 532), (469, 466, 527, 528), (465, 462, 523, 524), (461, 458, 519, 520), (457, 454, 515, 516), (453, 450, 511, 512), (449, 446, 507, 508), (445, 442, 503, 504), (441, 438, 499, 500), (437, 434, 495, 496), (433, 430, 491, 492), (429, 426, 487, 488), (153, 359, 416, 150), (425, 422, 483, 484), (418, 414, 475, 477), (413, 410, 471, 472), (409, 406, 467, 468), (405, 402, 463, 464), (401, 398, 459, 460), (397, 394, 455, 456), (393, 390, 451, 452), (389, 386, 447, 448), (385, 382, 443, 444), (381, 378, 439, 440), (377, 374, 435, 436), (373, 370, 431, 432), (369, 366, 427, 428), (155, 299, 356, 152), (365, 362, 423, 424), (358, 354, 415, 417), (353, 350, 411, 412), (349, 346, 407, 408), (345, 342, 403, 404), (341, 338, 399, 400), (337, 334, 395, 396), (333, 330, 391, 392), (329, 326, 387, 388), (325, 322, 383, 384), (321, 318, 379, 380), (317, 314, 375, 376), (313, 310, 371, 372), (309, 306, 367, 368), (128, 181, 296, 154), (305, 302, 363, 364), (298, 294, 355, 357), (293, 290, 351, 352), (289, 286, 347, 348), (285, 282, 343, 344), (281, 278, 339, 340), (277, 274, 335, 336), (273, 270, 331, 332), (269, 266, 327, 328), (265, 262, 323, 324), (261, 258, 319, 320), (257, 254, 315, 316), (253, 250, 311, 312), (249, 246, 307, 308), (208, 129, 157, 240), (182, 185, 291, 292), (184, 187, 287, 288), (186, 189, 283, 284), (188, 191, 279, 280), (190, 193, 275, 276), (192, 195, 271, 272), (194, 197, 267, 268), (196, 199, 263, 264), (198, 201, 259, 260), (200, 203, 255, 256), (202, 205, 251, 252), (204, 207, 247, 248), (206, 209, 243, 244), (904, 901, 210, 213), (135, 899, 957, 132), (245, 242, 303, 304), (959, 953, 236, 239), (952, 949, 234, 237), (948, 945, 232, 235), (944, 941, 230, 233), (940, 937, 228, 231), (936, 933, 226, 229), (932, 929, 224, 227), (928, 925, 222, 225), (924, 921, 220, 223), (920, 917, 218, 221), (916, 913, 216, 219), (912, 909, 214, 217), (908, 905, 212, 215), (240, 241, 242, 243), (244, 245, 246, 247), (248, 249, 250, 251), (252, 253, 254, 255), (256, 257, 258, 259), (260, 261, 262, 263), (264, 265, 266, 267), (268, 269, 270, 271), (272, 273, 274, 275), (276, 277, 278, 279), (280, 281, 282, 283), (284, 285, 286, 287), (288, 289, 290, 291), (292, 293, 294, 295), (296, 297, 298, 299), (300, 301, 302, 303), (304, 305, 306, 307), (308, 309, 310, 311), (312, 313, 314, 315), (316, 317, 318, 319), (320, 321, 322, 323), (324, 325, 326, 327), (328, 329, 330, 331), (332, 333, 334, 335), (336, 337, 338, 339), (340, 341, 342, 343), (344, 345, 346, 347), (348, 349, 350, 351), (352, 353, 354, 355), (356, 357, 358, 359), (360, 361, 362, 363), (364, 365, 366, 367), (368, 369, 370, 371), (372, 373, 374, 375), (376, 377, 378, 379), (380, 381, 382, 383), (384, 385, 386, 387), (388, 389, 390, 391), (392, 393, 394, 395), (396, 397, 398, 399), (400, 401, 402, 403), (404, 405, 406, 407), (408, 409, 410, 411), (412, 413, 414, 415), (416, 417, 418, 419), (420, 421, 422, 423), (424, 425, 426, 427), (428, 429, 430, 431), (432, 433, 434, 435), (436, 437, 438, 439), (440, 441, 442, 443), (444, 445, 446, 447), (448, 449, 450, 451), (452, 453, 454, 455), (456, 457, 458, 459), (460, 461, 462, 463), (464, 465, 466, 467), (468, 469, 470, 471), (472, 473, 474, 475), (476, 477, 478, 479), (480, 481, 482, 483), (484, 485, 486, 487), (488, 489, 490, 491), (492, 493, 494, 495), (496, 497, 498, 499), (500, 501, 502, 503), (504, 505, 506, 507), (508, 509, 510, 511), (512, 513, 514, 515), (516, 517, 518, 519), (520, 521, 522, 523), (524, 525, 526, 527), (528, 529, 530, 531), (532, 533, 534, 535), (536, 537, 538, 539), (540, 541, 542, 543), (544, 545, 546, 547), (548, 549, 550, 551), (552, 553, 554, 555), (556, 557, 558, 559), (560, 561, 562, 563), (564, 565, 566, 567), (568, 569, 570, 571), (572, 573, 574, 575), (576, 577, 578, 579), (580, 581, 582, 583), (584, 585, 586, 587), (588, 589, 590, 591), (592, 593, 594, 595), (596, 597, 598, 599), (600, 601, 602, 603), (604, 605, 606, 607), (608, 609, 610, 611), (612, 613, 614, 615), (616, 617, 618, 619), (620, 621, 622, 623), (624, 625, 626, 627), (628, 629, 630, 631), (632, 633, 634, 635), (636, 637, 638, 639), (640, 641, 642, 643), (644, 645, 646, 647), (648, 649, 650, 651), (652, 653, 654, 655), (656, 657, 658, 659), (660, 661, 662, 663), (664, 665, 666, 667), (668, 669, 670, 671), (672, 673, 674, 675), (676, 677, 678, 679), (680, 681, 682, 683), (684, 685, 686, 687), (688, 689, 690, 691), (692, 693, 694, 695), (696, 697, 698, 699), (700, 701, 702, 703), (704, 705, 706, 707), (708, 709, 710, 711), (712, 713, 714, 715), (716, 717, 718, 719), (720, 721, 722, 723), (724, 725, 726, 727), (728, 729, 730, 731), (732, 733, 734, 735), (736, 737, 738, 739), (740, 741, 742, 743), (744, 745, 746, 747), (748, 749, 750, 751), (752, 753, 754, 755), (756, 757, 758, 759), (760, 761, 762, 763), (764, 765, 766, 767), (768, 769, 770, 771), (772, 773, 774, 775), (776, 777, 778, 779), (780, 781, 782, 783), (784, 785, 786, 787), (788, 789, 790, 791), (792, 793, 794, 795), (796, 797, 798, 799), (800, 801, 802, 803), (804, 805, 806, 807), (808, 809, 810, 811), (812, 813, 814, 815), (816, 817, 818, 819), (820, 821, 822, 823), (824, 825, 826, 827), (828, 829, 830, 831), (832, 833, 834, 835), (836, 837, 838, 839), (840, 841, 842, 843), (844, 845, 846, 847), (848, 849, 850, 851), (852, 853, 854, 855), (856, 857, 858, 859), (860, 861, 862, 863), (864, 865, 866, 867), (868, 869, 870, 871), (872, 873, 874, 875), (876, 877, 878, 879), (880, 881, 882, 883), (884, 885, 886, 887), (888, 889, 890, 891), (892, 893, 894, 895), (896, 897, 898, 899), (900, 901, 902, 903), (904, 905, 906, 907), (908, 909, 910, 911), (912, 913, 914, 915), (916, 917, 918, 919), (920, 921, 922, 923), (924, 925, 926, 927), (928, 929, 930, 931), (932, 933, 934, 935), (936, 937, 938, 939), (940, 941, 942, 943), (944, 945, 946, 947), (948, 949, 950, 951), (952, 953, 954, 955), (956, 957, 958, 959), (299, 155, 154, 296), (359, 153, 152, 356), (419, 151, 150, 416), (479, 149, 148, 476), (539, 147, 146, 536), (599, 145, 144, 596), (659, 143, 142, 656), (719, 141, 140, 716), (779, 139, 138, 776), (839, 137, 136, 836), (899, 135, 134, 896), (956, 133, 132, 957), (156, 241, 240, 157), (242, 245, 244, 243), (246, 249, 248, 247), (250, 253, 252, 251), (254, 257, 256, 255), (258, 261, 260, 259), (262, 265, 264, 263), (266, 269, 268, 267), (270, 273, 272, 271), (274, 277, 276, 275), (278, 281, 280, 279), (282, 285, 284, 283), (286, 289, 288, 287), (290, 293, 292, 291), (294, 298, 297, 295), (158, 301, 300, 159), (302, 305, 304, 303), (306, 309, 308, 307), (310, 313, 312, 311), (314, 317, 316, 315), (318, 321, 320, 319), (322, 325, 324, 323), (326, 329, 328, 327), (330, 333, 332, 331), (334, 337, 336, 335), (338, 341, 340, 339), (342, 345, 344, 343), (346, 349, 348, 347), (350, 353, 352, 351), (354, 358, 357, 355), (160, 361, 360, 161), (362, 365, 364, 363), (366, 369, 368, 367), (370, 373, 372, 371), (374, 377, 376, 375), (378, 381, 380, 379), (382, 385, 384, 383), (386, 389, 388, 387), (390, 393, 392, 391), (394, 397, 396, 395), (398, 401, 400, 399), (402, 405, 404, 403), (406, 409, 408, 407), (410, 413, 412, 411), (414, 418, 417, 415), (162, 421, 420, 163), (422, 425, 424, 423), (426, 429, 428, 427), (430, 433, 432, 431), (434, 437, 436, 435), (438, 441, 440, 439), (442, 445, 444, 443), (446, 449, 448, 447), (450, 453, 452, 451), (454, 457, 456, 455), (458, 461, 460, 459), (462, 465, 464, 463), (466, 469, 468, 467), (470, 473, 472, 471), (474, 478, 477, 475), (164, 481, 480, 165), (482, 485, 484, 483), (486, 489, 488, 487), (490, 493, 492, 491), (494, 497, 496, 495), (498, 501, 500, 499), (502, 505, 504, 503), (506, 509, 508, 507), (510, 513, 512, 511), (514, 517, 516, 515), (518, 521, 520, 519), (522, 525, 524, 523), (526, 529, 528, 527), (530, 533, 532, 531), (534, 538, 537, 535), (166, 541, 540, 167), (542, 545, 544, 543), (546, 549, 548, 547), (550, 553, 552, 551), (554, 557, 556, 555), (558, 561, 560, 559), (562, 565, 564, 563), (566, 569, 568, 567), (570, 573, 572, 571), (574, 577, 576, 575), (578, 581, 580, 579), (582, 585, 584, 583), (586, 589, 588, 587), (590, 593, 592, 591), (594, 598, 597, 595), (168, 601, 600, 169), (602, 605, 604, 603), (606, 609, 608, 607), (610, 613, 612, 611), (614, 617, 616, 615), (618, 621, 620, 619), (622, 625, 624, 623), (626, 629, 628, 627), (630, 633, 632, 631), (634, 637, 636, 635), (638, 641, 640, 639), (642, 645, 644, 643), (646, 649, 648, 647), (650, 653, 652, 651), (654, 658, 657, 655), (170, 661, 660, 171), (662, 665, 664, 663), (666, 669, 668, 667), (670, 673, 672, 671), (674, 677, 676, 675), (678, 681, 680, 679), (682, 685, 684, 683), (686, 689, 688, 687), (690, 693, 692, 691), (694, 697, 696, 695), (698, 701, 700, 699), (702, 705, 704, 703), (706, 709, 708, 707), (710, 713, 712, 711), (714, 718, 717, 715), (172, 721, 720, 173), (722, 725, 724, 723), (726, 729, 728, 727), (730, 733, 732, 731), (734, 737, 736, 735), (738, 741, 740, 739), (742, 745, 744, 743), (746, 749, 748, 747), (750, 753, 752, 751), (754, 757, 756, 755), (758, 761, 760, 759), (762, 765, 764, 763), (766, 769, 768, 767), (770, 773, 772, 771), (774, 778, 777, 775), (174, 781, 780, 175), (782, 785, 784, 783), (786, 789, 788, 787), (790, 793, 792, 791), (794, 797, 796, 795), (798, 801, 800, 799), (802, 805, 804, 803), (806, 809, 808, 807), (810, 813, 812, 811), (814, 817, 816, 815), (818, 821, 820, 819), (822, 825, 824, 823), (826, 829, 828, 827), (830, 833, 832, 831), (834, 838, 837, 835), (176, 841, 840, 177), (842, 845, 844, 843), (846, 849, 848, 847), (850, 853, 852, 851), (854, 857, 856, 855), (858, 861, 860, 859), (862, 865, 864, 863), (866, 869, 868, 867), (870, 873, 872, 871), (874, 877, 876, 875), (878, 881, 880, 879), (882, 885, 884, 883), (886, 889, 888, 887), (890, 893, 892, 891), (894, 898, 897, 895), (178, 900, 903, 179), (901, 904, 907, 902), (905, 908, 911, 906), (909, 912, 915, 910), (913, 916, 919, 914), (917, 920, 923, 918), (921, 924, 927, 922), (925, 928, 931, 926), (929, 932, 935, 930), (933, 936, 939, 934), (937, 940, 943, 938), (941, 944, 947, 942), (945, 948, 951, 946), (949, 952, 955, 950), (953, 959, 958, 954), (898, 958, 957, 899), (893, 955, 954, 894), (889, 951, 950, 890), (885, 947, 946, 886), (881, 943, 942, 882), (877, 939, 938, 878), (873, 935, 934, 874), (869, 931, 930, 870), (865, 927, 926, 866), (861, 923, 922, 862), (857, 919, 918, 858), (853, 915, 914, 854), (849, 911, 910, 850), (845, 907, 906, 846), (841, 903, 902, 842), (838, 897, 896, 839), (833, 892, 895, 834), (829, 888, 891, 830), (825, 884, 887, 826), (821, 880, 883, 822), (817, 876, 879, 818), (813, 872, 875, 814), (809, 868, 871, 810), (805, 864, 867, 806), (801, 860, 863, 802), (797, 856, 859, 798), (793, 852, 855, 794), (789, 848, 851, 790), (785, 844, 847, 786), (781, 840, 843, 782), (778, 837, 836, 779), (773, 832, 835, 774), (769, 828, 831, 770), (765, 824, 827, 766), (761, 820, 823, 762), (757, 816, 819, 758), (753, 812, 815, 754), (749, 808, 811, 750), (745, 804, 807, 746), (741, 800, 803, 742), (737, 796, 799, 738), (733, 792, 795, 734), (729, 788, 791, 730), (725, 784, 787, 726), (721, 780, 783, 722), (718, 777, 776, 719), (713, 772, 775, 714), (709, 768, 771, 710), (705, 764, 767, 706), (701, 760, 763, 702), (697, 756, 759, 698), (693, 752, 755, 694), (689, 748, 751, 690), (685, 744, 747, 686), (681, 740, 743, 682), (677, 736, 739, 678), (673, 732, 735, 674), (669, 728, 731, 670), (665, 724, 727, 666), (661, 720, 723, 662), (658, 717, 716, 659), (653, 712, 715, 654), (649, 708, 711, 650), (645, 704, 707, 646), (641, 700, 703, 642), (637, 696, 699, 638), (633, 692, 695, 634), (629, 688, 691, 630), (625, 684, 687, 626), (621, 680, 683, 622), (617, 676, 679, 618), (613, 672, 675, 614), (609, 668, 671, 610), (605, 664, 667, 606), (601, 660, 663, 602), (598, 657, 656, 599), (593, 652, 655, 594), (589, 648, 651, 590), (585, 644, 647, 586), (581, 640, 643, 582), (577, 636, 639, 578), (573, 632, 635, 574), (569, 628, 631, 570), (565, 624, 627, 566), (561, 620, 623, 562), (557, 616, 619, 558), (553, 612, 615, 554), (549, 608, 611, 550), (545, 604, 607, 546), (541, 600, 603, 542), (538, 597, 596, 539), (533, 592, 595, 534), (529, 588, 591, 530), (525, 584, 587, 526), (521, 580, 583, 522), (517, 576, 579, 518), (513, 572, 575, 514), (509, 568, 571, 510), (505, 564, 567, 506), (501, 560, 563, 502), (497, 556, 559, 498), (493, 552, 555, 494), (489, 548, 551, 490), (485, 544, 547, 486), (481, 540, 543, 482), (478, 537, 536, 479), (473, 532, 535, 474), (469, 528, 531, 470), (465, 524, 527, 466), (461, 520, 523, 462), (457, 516, 519, 458), (453, 512, 515, 454), (449, 508, 511, 450), (445, 504, 507, 446), (441, 500, 503, 442), (437, 496, 499, 438), (433, 492, 495, 434), (429, 488, 491, 430), (425, 484, 487, 426), (421, 480, 483, 422), (418, 477, 476, 419), (413, 472, 475, 414), (409, 468, 471, 410), (405, 464, 467, 406), (401, 460, 463, 402), (397, 456, 459, 398), (393, 452, 455, 394), (389, 448, 451, 390), (385, 444, 447, 386), (381, 440, 443, 382), (377, 436, 439, 378), (373, 432, 435, 374), (369, 428, 431, 370), (365, 424, 427, 366), (361, 420, 423, 362), (358, 417, 416, 359), (353, 412, 415, 354), (349, 408, 411, 350), (345, 404, 407, 346), (341, 400, 403, 342), (337, 396, 399, 338), (333, 392, 395, 334), (329, 388, 391, 330), (325, 384, 387, 326), (321, 380, 383, 322), (317, 376, 379, 318), (313, 372, 375, 314), (309, 368, 371, 310), (305, 364, 367, 306), (301, 360, 363, 302), (298, 357, 356, 299), (293, 352, 355, 294), (289, 348, 351, 290), (285, 344, 347, 286), (281, 340, 343, 282), (277, 336, 339, 278), (273, 332, 335, 274), (269, 328, 331, 270), (265, 324, 327, 266), (261, 320, 323, 262), (257, 316, 319, 258), (253, 312, 315, 254), (249, 308, 311, 250), (245, 304, 307, 246), (241, 300, 303, 242), (180, 297, 296, 181), (182, 292, 295, 183), (184, 288, 291, 185), (186, 284, 287, 187), (188, 280, 283, 189), (190, 276, 279, 191), (192, 272, 275, 193), (194, 268, 271, 195), (196, 264, 267, 197), (198, 260, 263, 199), (200, 256, 259, 201), (202, 252, 255, 203), (204, 248, 251, 205), (206, 244, 247, 207), (208, 240, 243, 209), (959, 239, 238, 956), (952, 237, 236, 953), (948, 235, 234, 949), (944, 233, 232, 945), (940, 231, 230, 941), (936, 229, 228, 937), (932, 227, 226, 933), (928, 225, 224, 929), (924, 223, 222, 925), (920, 221, 220, 921), (916, 219, 218, 917), (912, 217, 216, 913), (908, 215, 214, 909), (904, 213, 212, 905), (900, 211, 210, 901), (133, 956, 238, 130)])
me_cylinder_022.polygons.foreach_set('material_index', [0, 0, 0, 0, 0, 0, 0, 0, 0, 0, 0, 0, 0, 0, 0, 0, 0, 0, 0, 0, 0, 0, 0, 0, 0, 0, 0, 0, 0, 0, 0, 0, 0, 0, 0, 0, 0, 0, 0, 0, 0, 0, 0, 0, 0, 0, 0, 0, 0, 0, 0, 0, 0, 0, 0, 0, 0, 0, 0, 0, 0, 0, 0, 0, 0, 0, 0, 0, 1, 1, 1, 1, 1, 1, 1, 1, 1, 1, 1, 1, 1, 1, 1, 1, 1, 1, 1, 1, 1, 1, 1, 1, 1, 1, 1, 1, 1, 1, 1, 1, 1, 1, 1, 1, 1, 1, 1, 1, 1, 1, 1, 1, 1, 1, 1, 1, 1, 1, 1, 1, 1, 1, 1, 1, 1, 1, 1, 1, 1, 1, 1, 1, 1, 1, 1, 1, 1, 1, 1, 1, 1, 1, 1, 1, 1, 1, 1, 1, 1, 1, 1, 1, 1, 1, 1, 1, 1, 1, 1, 1, 1, 1, 1, 1, 1, 1, 1, 1, 1, 1, 1, 1, 1, 1, 1, 1, 1, 1, 1, 1, 1, 1, 1, 1, 1, 1, 1, 1, 1, 1, 1, 1, 1, 1, 1, 1, 1, 1, 1, 1, 1, 1, 1, 1, 1, 1, 1, 1, 1, 1, 1, 1, 1, 1, 1, 1, 1, 1, 1, 1, 1, 1, 1, 1, 1, 1, 1, 1, 1, 1, 1, 1, 1, 1, 1, 1, 1, 1, 1, 1, 1, 1, 1, 1, 1, 1, 1, 1, 1, 1, 1, 1, 1, 1, 1, 1, 1, 1, 1, 1, 1, 1, 1, 1, 1, 1, 1, 1, 1, 1, 1, 1, 1, 1, 1, 2, 2, 2, 2, 2, 2, 2, 2, 2, 2, 2, 2, 2, 2, 2, 2, 2, 2, 2, 2, 2, 2, 2, 2, 2, 2, 2, 2, 2, 2, 2, 2, 2, 2, 2, 2, 2, 2, 2, 2, 2, 2, 2, 2, 2, 2, 2, 2, 2, 2, 2, 2, 2, 2, 2, 2, 2, 2, 2, 2, 2, 2, 2, 2, 2, 2, 2, 2, 2, 2, 2, 2, 2, 2, 2, 2, 2, 2, 2, 2, 2, 2, 2, 2, 2, 2, 2, 2, 2, 2, 2, 2, 2, 2, 2, 2, 2, 2, 2, 2, 2, 2, 2, 2, 2, 2, 2, 2, 2, 2, 2, 2, 2, 2, 2, 2, 2, 2, 2, 2, 2, 2, 2, 2, 2, 2, 2, 2, 2, 2, 2, 2, 2, 2, 2, 2, 2, 2, 2, 2, 2, 2, 2, 2, 2, 2, 2, 2, 2, 2, 2, 2, 2, 2, 2, 2, 2, 2, 2, 2, 2, 2, 2, 2, 2, 2, 2, 2, 2, 2, 2, 2, 2, 2, 2, 2, 2, 2, 2, 2, 2, 2, 2, 2, 2, 2, 2, 2, 2, 2, 2, 2, 2, 2, 2, 2, 2, 2, 2, 2, 2, 2, 2, 2, 2, 2, 2, 2, 2, 2, 2, 2, 2, 2, 2, 2, 2, 2, 2, 2, 2, 2, 2, 2, 2, 2, 2, 2, 2, 2, 2, 2, 2, 2, 2, 2, 2, 2, 2, 2, 2, 2, 2, 2, 2, 2, 2, 2, 2, 2, 2, 2, 2, 2, 2, 2, 2, 2, 2, 2, 2, 2, 2, 2, 2, 2, 2, 2, 2, 2, 2, 2, 2, 2, 2, 2, 2, 2, 2, 2, 2, 2, 2, 2, 2, 2, 2, 2, 2, 2, 2, 2, 2, 2, 2, 2, 2, 2, 2, 2, 2, 2, 2, 2, 2, 2, 2, 2, 2, 2, 2, 2, 2, 2, 2, 2, 2, 2, 2, 2, 2, 2, 2, 2, 2, 2, 2, 2, 2, 2, 2, 2, 2, 2, 2, 2, 2, 2, 2, 2, 2, 2, 2, 2, 2, 2, 2, 2, 2, 2, 2, 2, 2, 2, 2, 2, 2, 2, 2, 2, 2, 2, 2, 2, 2, 2, 2, 2, 2, 2, 2, 2, 2, 2, 2, 2, 2, 2, 2, 2, 2, 2, 2, 2, 2, 2, 2, 2, 2, 2, 2, 2, 2, 2, 2, 2, 2, 2, 2, 2, 2, 2, 2, 2, 2, 2, 2, 2, 2, 2, 2, 2, 2, 2, 2, 2, 2, 2, 2, 2, 2, 2, 2, 2, 2, 2, 2, 2, 2, 2, 2, 2, 2, 2, 2, 2, 2, 2, 2, 2, 2, 2, 2, 2, 2, 2, 2, 2, 2, 2, 2, 2, 2, 2, 2, 2, 2, 2, 2, 2, 2, 2, 2, 2, 2, 2, 2, 2, 2, 2, 2, 2, 2, 2, 2, 2, 2, 2, 2, 2, 2, 2, 2, 2, 2, 2, 2, 2, 2, 2, 2, 2, 2, 2, 2, 2, 2, 2, 2, 2, 2, 2, 2, 2, 2, 2, 2, 2, 2, 2, 2, 2, 2, 2, 2, 2, 2, 2, 2, 2, 2, 2, 2, 2, 2, 2, 2, 2, 2, 2, 2, 2, 2, 2, 2, 2, 2, 2, 2, 2, 2, 2, 2, 2, 2, 2, 2, 2, 2, 2, 2, 2, 2, 2, 2, 2, 2, 2, 2, 2, 2, 2, 2, 2, 2, 2, 2, 1])
me_cylinder_022.materials.append(mat_neon_white)
me_cylinder_022.materials.append(mat_bottom_white_glass)
me_cylinder_022.materials.append(mat_neon_pink)
me_cylinder_022.use_remesh_preserve_volume = False
me_cylinder_022.use_remesh_preserve_attributes = False
me_cylinder_022.use_mirror_vertex_groups = False
me_cylinder_022.update()

# ---- objects
ob_track03_004 = bpy.data.objects.new('track03.004', me_cylinder_022)

# ---- transforms, parenting, visibility, modifiers, constraints
ob_track03_004.location = (0.0, 0.0, 0.0)
ob_track03_004.lineart.crease_threshold = 0.0

# ---- collection membership
col_collection_1.objects.link(ob_track03_004)

# ---- scene / render settings (as saved in the file)
scene.frame_start = 1; scene.frame_end = 250; scene.frame_set(1)
scene.render.engine = 'CYCLES'
scene.render.resolution_percentage = 50
scene.render.dither_intensity = 0.0
scene.cycles.use_denoising = False
scene.cycles.samples = 128
scene.cycles.sampling_pattern = 'TABULATED_SOBOL'
scene.cycles.use_adaptive_sampling = False
scene.cycles.use_light_tree = False
scene.cycles.blur_glossy = 0.0
scene.cycles.sample_clamp_indirect = 0.0
scene.view_settings.view_transform = 'Standard'
bpy.context.view_layer.update()

# ---- added for rendering (the .blend has no active camera): camera
cam_auto = bpy.data.cameras.new('AutoCamera')
cam_auto.lens = 50.0
cam_auto.sensor_width = 36.0
cam_auto.clip_end = 1488.71
ob_auto_camera = bpy.data.objects.new('AutoCamera', cam_auto)
scene.collection.objects.link(ob_auto_camera)
ob_auto_camera.location = (84.8379, -101.792, 60.7285)
ob_auto_camera.rotation_euler = (1.09748, -7.21219e-08, 0.694738)
scene.camera = ob_auto_camera
bpy.context.view_layer.update()
